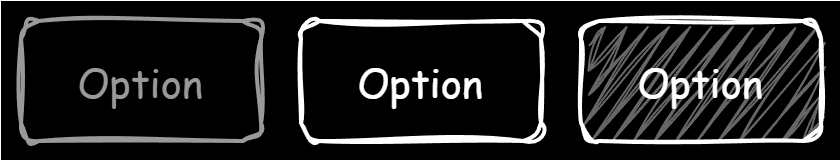

The diagram above was exported from draw.io. Its source (the exported page's mxGraphModel, read from the mxfile embedded in the PNG):
<mxGraphModel dx="977" dy="671" grid="1" gridSize="10" guides="1" tooltips="1" connect="1" arrows="1" fold="1" page="1" pageScale="1" pageWidth="827" pageHeight="1169" math="0" shadow="0">
  <root>
    <mxCell id="0" />
    <mxCell id="1" parent="0" />
    <mxCell id="T6KbkVtZqk4HpUt-Gs-I-1" value="" style="rounded=0;whiteSpace=wrap;html=1;fillColor=#000000;strokeColor=none;" vertex="1" parent="1">
      <mxGeometry x="40" y="40" width="420" height="80" as="geometry" />
    </mxCell>
    <mxCell id="T6KbkVtZqk4HpUt-Gs-I-2" value="&lt;font style=&quot;font-size: 20px;&quot; face=&quot;Comic Sans MS&quot;&gt;Option&lt;/font&gt;" style="rounded=1;whiteSpace=wrap;html=1;sketch=1;curveFitting=1;jiggle=2;fillColor=none;strokeWidth=2;strokeColor=#999999;fontColor=#999999;" vertex="1" parent="1">
      <mxGeometry x="50" y="50" width="120" height="60" as="geometry" />
    </mxCell>
    <mxCell id="T6KbkVtZqk4HpUt-Gs-I-3" value="&lt;font style=&quot;font-size: 20px;&quot; face=&quot;Comic Sans MS&quot;&gt;Option&lt;/font&gt;" style="rounded=1;whiteSpace=wrap;html=1;sketch=1;curveFitting=1;jiggle=2;fillColor=none;strokeWidth=2;fontColor=#FFFFFF;strokeColor=#FFFFFF;" vertex="1" parent="1">
      <mxGeometry x="190" y="50" width="120" height="60" as="geometry" />
    </mxCell>
    <mxCell id="T6KbkVtZqk4HpUt-Gs-I-4" value="&lt;font style=&quot;font-size: 20px;&quot; face=&quot;Comic Sans MS&quot;&gt;Option&lt;/font&gt;" style="rounded=1;whiteSpace=wrap;html=1;sketch=1;curveFitting=1;jiggle=2;fillColor=#666666;strokeWidth=2;fontColor=#FFFFFF;strokeColor=#FFFFFF;gradientColor=none;fillStyle=zigzag;" vertex="1" parent="1">
      <mxGeometry x="330" y="50" width="120" height="60" as="geometry" />
    </mxCell>
  </root>
</mxGraphModel>